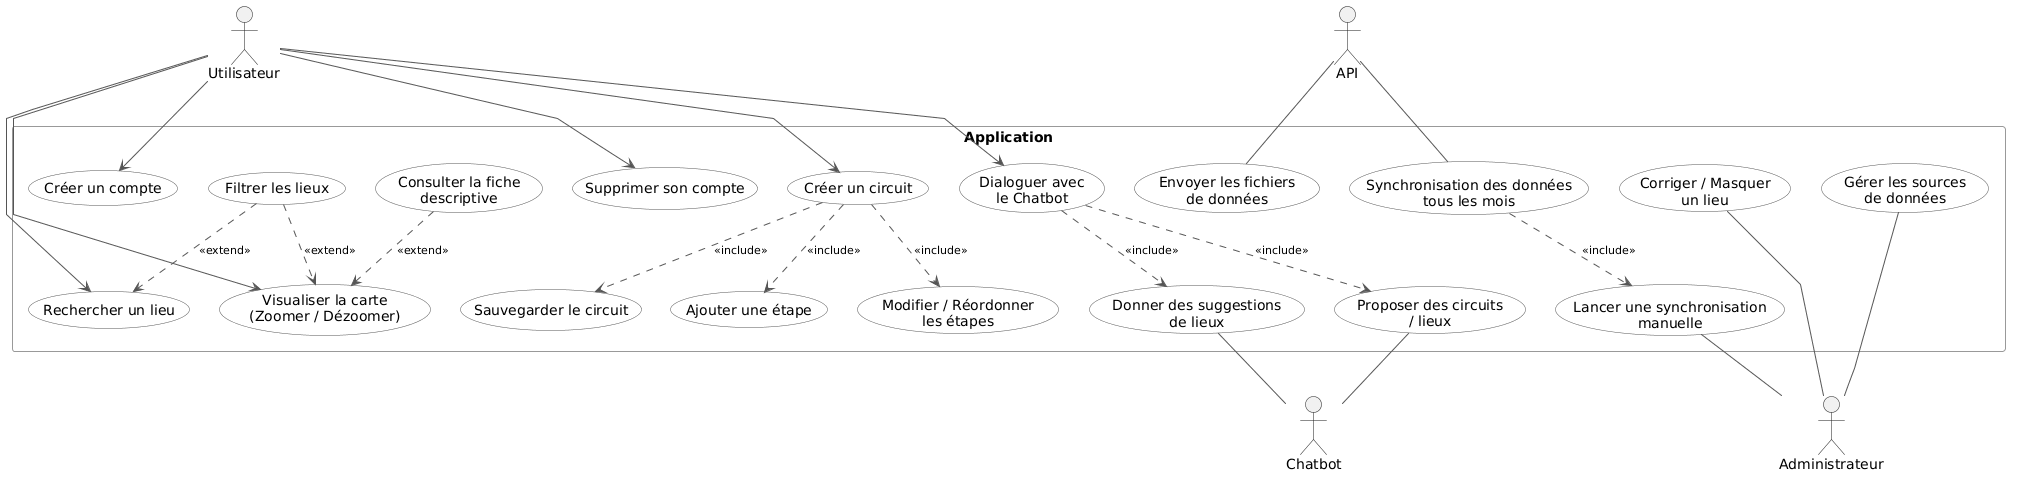

The diagram above was rendered by PlantUML. Its source (embedded in the PNG):
@startuml
top to bottom direction
skinparam shadowing false
skinparam linetype polyline
skinparam nodesep 30
skinparam ranksep 55
skinparam ArrowColor #555555
skinparam ArrowFontSize 11
skinparam usecase {
  BackgroundColor #FFFFFF
  BorderColor #555555
}
skinparam rectangle {
  BorderColor #999999
}

actor "Utilisateur" as User
actor "Administrateur" as Admin
actor "API" as API
actor "Chatbot" as Chatbot 

rectangle "Application" {
  usecase "Créer un circuit" as UC1
  usecase "Ajouter une étape" as UC2
  usecase "Modifier / Réordonner\nles étapes" as UC3
  usecase "Sauvegarder le circuit" as UC4
  usecase "Rechercher un lieu" as UC5
  usecase "Filtrer les lieux" as UC6
  usecase "Visualiser la carte\n(Zoomer / Dézoomer)" as UC7
  usecase "Consulter la fiche\ndescriptive" as UC8
  usecase "Dialoguer avec\nle Chatbot" as UC9 
  usecase "Donner des suggestions\nde lieux" as UC10 
  usecase "Proposer des circuits\n/ lieux" as UC11 
  usecase "Créer un compte" as UC17 
  usecase "Supprimer son compte" as UC18 
  usecase "Gérer les sources\nde données" as UC12
  usecase "Lancer une synchronisation\nmanuelle" as UC13
  usecase "Corriger / Masquer\nun lieu" as UC14
  usecase "Envoyer les fichiers\nde données" as UC15
  usecase "Synchronisation des données\ntous les mois" as UC16
}

User --> UC1
User --> UC5
User --> UC7
User --> UC9
User --> UC17
User --> UC18

UC1 ..> UC2 : <<include>>
UC1 ..> UC3 : <<include>>
UC1 ..> UC4 : <<include>>
UC9 ..> UC10 : <<include>>
UC9 ..> UC11 : <<include>>

UC6 ..> UC5 : <<extend>>
UC6 ..> UC7 : <<extend>>
UC8 ..> UC7 : <<extend>>

UC16 ..> UC13 : <<include>>

API -- UC15
API -- UC16
UC12 -- Admin
UC13 -- Admin
UC14 -- Admin
UC10 -- Chatbot
UC11 -- Chatbot
@enduml